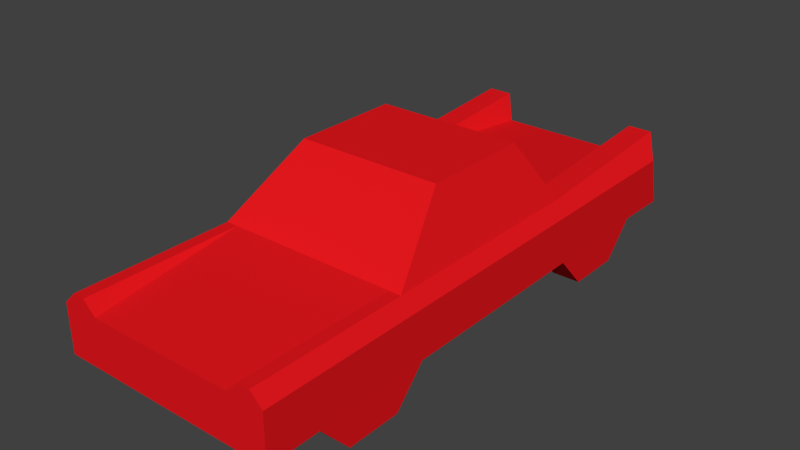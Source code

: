 # Source: lowrider.blend  (saved by Blender 2.76.0; exported with 4.5.12 LTS)
import bpy
from mathutils import Matrix  # noqa: F401  (used for matrix-valued properties, if any)

bpy.ops.wm.read_factory_settings(use_empty=True)
scene = bpy.context.scene
scene.name = 'Scene'

# ---- collections
col_collection_1 = bpy.data.collections.new('Collection 1'); scene.collection.children.link(col_collection_1)

# ---- materials (node trees are filled in below, after node groups)
mat_carcolor = bpy.data.materials.new('carcolor')
mat_carcolor.alpha_threshold = 0.0
mat_carcolor.use_transparent_shadow = False
mat_carcolor.diffuse_color = (0.8, 0.00946, 0.0133, 1.0)
mat_carcolor.roughness = 0.5

# ---- material node trees

# ---- world
world_world = bpy.data.worlds.new('World'); scene.world = world_world
world_world.color = (0.05088, 0.05088, 0.05088)
world_world.use_sun_shadow = False
world_world.sun_shadow_jitter_overblur = 0.0
world_world.cycles.sampling_method = 'MANUAL'
world_world.cycles.sample_map_resolution = 256

# ---- meshes
me_plane = bpy.data.meshes.new('Plane')
me_plane.from_pydata([(0.9, -2.17, -0.3754), (0.8968, -2.17, -0.771), (0.9, 2.329, -0.7754), (0.8968, 1.884, -0.771), (0.8968, 0.92, -0.771), (0.8968, 1.176, -1.05), (0.8968, -1.025, -1.05), (0.8968, -1.478, -1.05), (0.8968, -1.733, -0.771), (0.8968, -0.7693, -0.771), (0.8968, 1.628, -1.05), (0.8, -2.17, -0.2754), (0.8, 0.9289, -0.2754), (0.6, -0.2711, 0.2246), (0.6, 0.6289, 0.2246), (0.8, -0.8711, -0.2754), (0.6638, 1.884, -0.771), (0.6638, 0.92, -0.771), (0.6638, 1.176, -1.05), (0.6638, -1.025, -1.05), (0.6638, -1.478, -1.05), (0.6638, -1.733, -0.771), (0.6638, -0.7693, -0.771), (0.6638, 1.628, -1.05), (0.8, 2.329, -0.1754), (0.9, 2.229, -0.3754), (-0.9, -2.17, -0.3754), (-0.8968, -2.17, -0.771), (-0.9, 2.329, -0.7754), (-0.8968, 1.884, -0.771), (-0.8968, 0.92, -0.771), (-0.8968, 1.176, -1.05), (-0.8968, -1.025, -1.05), (-0.8968, -1.478, -1.05), (-0.8968, -1.733, -0.771), (-0.8968, -0.7693, -0.771), (-0.8968, 1.628, -1.05), (-0.8, -2.17, -0.2754), (-0.8, 0.9289, -0.2754), (-0.6, -0.2711, 0.2246), (-0.6, 0.6289, 0.2246), (-0.8, -0.8711, -0.2754), (-0.6638, 1.884, -0.771), (-0.6638, 0.92, -0.771), (-0.6638, 1.176, -1.05), (-0.6638, -1.025, -1.05), (-0.6638, -1.478, -1.05), (-0.6638, -1.733, -0.771), (-0.6638, -0.7693, -0.771), (-0.6638, 1.628, -1.05), (-0.8, 2.329, -0.1754), (-0.9, 2.229, -0.3754), (0.6, 0.9289, -0.2754), (-0.6, 0.9289, -0.2754), (0.6, 2.329, -0.1754), (-0.6, 2.329, -0.1754), (-0.5, 2.229, -0.3754), (0.5, 2.229, -0.3754), (-0.7, -2.17, -0.2754), (0.7, -2.17, -0.2754), (0.6, -2.17, -0.3754), (-0.6, -2.17, -0.3754), (0.7, -0.8711, -0.2754), (-0.7, -0.8711, -0.2754)], [], [(9, 6, 19, 22), (14, 13, 15, 12), (10, 5, 18, 23), (6, 7, 20, 19), (62, 60, 59), (61, 63, 58), (17, 18, 5, 4), (8, 21, 20, 7), (20, 21, 22, 19), (54, 52, 12, 24), (10, 23, 16, 3), (17, 16, 23, 18), (14, 40, 39, 13), (6, 9, 8, 7), (10, 3, 4, 5), (25, 57, 54, 24), (11, 0, 25, 24, 12, 15), (0, 1, 8, 9, 4, 3, 2, 25), (56, 51, 50, 55), (35, 48, 45, 32), (40, 38, 41, 39), (36, 49, 44, 31), (32, 45, 46, 33), (43, 30, 31, 44), (34, 33, 46, 47), (46, 45, 48, 47), (36, 29, 42, 49), (43, 44, 49, 42), (32, 33, 34, 35), (36, 31, 30, 29), (37, 41, 38, 50, 51, 26), (26, 51, 28, 29, 30, 35, 34, 27), (55, 50, 38, 53), (54, 57, 52), (55, 53, 56), (52, 57, 56, 53), (12, 52, 53, 38, 40, 14), (2, 28, 51, 56, 57, 25), (61, 58, 37, 26, 27, 1, 0, 11, 59, 60), (41, 37, 58, 63), (11, 15, 62, 59), (61, 60, 62, 63), (15, 13, 39, 41, 63, 62), (8, 1, 27, 34, 47, 48, 35, 30, 43, 42, 29, 28, 2, 3, 16, 17, 4, 9, 22, 21)])
_uv = me_plane.uv_layers.new(name='UVMap')
_uv.uv.foreach_set('vector', [0.2656, 0.9219, 0.2656, 0.8906, 0.2969, 0.8906, 0.2969, 0.9219, 0.3594, 0.2812, 0.3594, 0.4375, 0.4531, 0.5469, 0.4531, 0.2344, 0.2812, 0.8906, 0.2812, 0.8125, 0.3125, 0.8125, 0.3125, 0.8906, 0.2656, 0.8906, 0.2656, 0.8125, 0.2969, 0.8125, 0.2969, 0.8906, 0.9219, 0.2188, 0.9219, 0.0, 0.9062, 0.0, 0.6719, 0.0, 0.6719, 0.2188, 0.6875, 0.0, 0.3125, 0.8438, 0.3125, 0.8906, 0.2656, 0.8906, 0.2656, 0.8438, 0.2812, 0.8281, 0.3125, 0.8281, 0.3125, 0.875, 0.2812, 0.875, 0.5781, 0.2031, 0.5312, 0.25, 0.5312, 0.07812, 0.5781, 0.125, 1.0, 0.7031, 1.0, 0.9531, 0.9688, 0.9531, 0.9688, 0.7031, 0.2812, 0.8906, 0.3125, 0.8906, 0.3125, 0.9219, 0.2812, 0.9219, 0.5312, 0.25, 0.5312, 0.07812, 0.5781, 0.125, 0.5781, 0.2031, 0.9062, 0.4688, 0.7031, 0.4688, 0.7031, 0.3281, 0.9062, 0.3281, 0.5781, 0.2031, 0.5312, 0.25, 0.5312, 0.07812, 0.5781, 0.125, 0.5781, 0.2031, 0.5312, 0.25, 0.5312, 0.07812, 0.5781, 0.125, 0.625, 0.9844, 0.625, 0.9219, 0.6562, 0.9375, 0.6562, 0.9688, 0.4531, 0.7656, 0.4688, 0.7656, 0.4688, 0.01562, 0.4375, 0.0, 0.4531, 0.2344, 0.4531, 0.5469, 0.4688, 0.7656, 0.5312, 0.7656, 0.5312, 0.6875, 0.5312, 0.5156, 0.5312, 0.25, 0.5312, 0.07812, 0.5312, 0.0, 0.4688, 0.01562, 0.625, 0.7344, 0.625, 0.6719, 0.6562, 0.6875, 0.6562, 0.7188, 0.3125, 0.9219, 0.2656, 0.9219, 0.2656, 0.8906, 0.3125, 0.8906, 0.3594, 0.2812, 0.4531, 0.2344, 0.4531, 0.5469, 0.3594, 0.4375, 0.3125, 0.8906, 0.2656, 0.8906, 0.2656, 0.8125, 0.3125, 0.8125, 0.3125, 0.8906, 0.2656, 0.8906, 0.2656, 0.8125, 0.3125, 0.8125, 0.2656, 0.8438, 0.3125, 0.8438, 0.3125, 0.8906, 0.2656, 0.8906, 0.2969, 0.8438, 0.2969, 0.8906, 0.2656, 0.8906, 0.2656, 0.8438, 0.5781, 0.125, 0.5781, 0.2031, 0.5312, 0.25, 0.5312, 0.07812, 0.3125, 0.8906, 0.3125, 0.9219, 0.2656, 0.9219, 0.2656, 0.8906, 0.5312, 0.07812, 0.5781, 0.125, 0.5781, 0.2031, 0.5312, 0.25, 0.5781, 0.125, 0.5781, 0.2031, 0.5312, 0.25, 0.5312, 0.07812, 0.5781, 0.125, 0.5781, 0.2031, 0.5312, 0.25, 0.5312, 0.07812, 0.4531, 0.7656, 0.4531, 0.5469, 0.4531, 0.2344, 0.4375, 0.0, 0.4688, 0.01562, 0.4688, 0.7656, 0.4688, 0.7656, 0.4688, 0.01562, 0.5312, 0.0, 0.5312, 0.07812, 0.5312, 0.25, 0.5312, 0.5156, 0.5312, 0.6875, 0.5312, 0.7656, 1.0, 0.9531, 0.9688, 0.9531, 0.9688, 0.7031, 1.0, 0.7031, 0.9688, 0.9531, 0.9375, 0.9375, 0.9688, 0.7031, 0.9375, 0.9375, 0.9688, 0.7031, 0.9688, 0.9531, 0.7031, 0.8125, 0.7031, 0.5781, 0.9062, 0.5781, 0.9062, 0.8125, 0.9375, 0.5781, 0.9062, 0.5781, 0.7031, 0.5781, 0.6719, 0.5781, 0.7031, 0.4688, 0.9062, 0.4688, 0.5625, 0.9844, 0.5625, 0.6719, 0.625, 0.6719, 0.625, 0.7344, 0.625, 0.9219, 0.625, 0.9844, 0.625, 0.6094, 0.6406, 0.625, 0.6406, 0.6406, 0.625, 0.6562, 0.5625, 0.6562, 0.5625, 0.3594, 0.625, 0.3594, 0.6406, 0.375, 0.6406, 0.3906, 0.625, 0.4062, 0.6562, 0.2188, 0.6562, 0.0, 0.6719, 0.0, 0.6719, 0.2188, 0.9375, 0.0, 0.9375, 0.2188, 0.9219, 0.2188, 0.9219, 0.0, 0.6875, 0.0, 0.9062, 0.0, 0.9219, 0.2188, 0.6719, 0.2188, 0.9375, 0.2188, 0.9062, 0.3281, 0.7031, 0.3281, 0.6562, 0.2188, 0.6719, 0.2188, 0.9219, 0.2188, 0.3125, 0.6875, 0.3125, 0.7656, 0.0, 0.7656, 0.0, 0.6875, 0.04688, 0.6875, 0.04688, 0.5312, 0.0, 0.5312, 0.0, 0.2344, 0.04688, 0.2344, 0.04688, 0.07812, 0.0, 0.07812, 0.0, 0.0, 0.3125, 0.0, 0.3125, 0.07812, 0.2656, 0.07812, 0.2656, 0.2344, 0.3125, 0.2344, 0.3125, 0.5312, 0.2656, 0.5312, 0.2656, 0.6875])
me_plane.materials.append(mat_carcolor)
me_plane.use_remesh_preserve_volume = False
me_plane.use_remesh_preserve_attributes = False
me_plane.use_mirror_vertex_groups = False
me_plane.update()
me_plane.normals_split_custom_set([tuple(v) for v in zip(*[iter([0.0, 0.7374, -0.6754, 0.0, 0.7374, -0.6754, 0.0, 0.7374, -0.6754, 0.0, 0.7374, -0.6754, 0.9285, -4.1e-08, 0.3714, 0.9285, -4.1e-08, 0.3714, 0.9285, -4.1e-08, 0.3714, 0.9285, -4.1e-08, 0.3714, 0.0, 0.0, -1.0, 0.0, 0.0, -1.0, 0.0, 0.0, -1.0, 0.0, 0.0, -1.0, 0.0, 0.0, -1.0, 0.0, 0.0, -1.0, 0.0, 0.0, -1.0, 0.0, 0.0, -1.0, -0.7071, -1.622e-07, 0.7071, -0.7071, -1.622e-07, 0.7071, -0.7071, -1.622e-07, 0.7071, 0.7071, -1.298e-07, 0.7071, 0.7071, -1.298e-07, 0.7071, 0.7071, -1.298e-07, 0.7071, 0.0, -0.7374, -0.6754, 0.0, -0.7374, -0.6754, 0.0, -0.7374, -0.6754, 0.0, -0.7374, -0.6754, 0.0, -0.7374, -0.6754, 0.0, -0.7374, -0.6754, 0.0, -0.7374, -0.6754, 0.0, -0.7374, -0.6754, -1.0, 0.0, 0.0, -1.0, 0.0, 0.0, -1.0, 0.0, 0.0, -1.0, 0.0, 0.0, 2.123e-07, -0.07125, 0.9975, 2.123e-07, -0.07125, 0.9975, 2.123e-07, -0.07125, 0.9975, 2.123e-07, -0.07125, 0.9975, 0.0, 0.7374, -0.6754, 0.0, 0.7374, -0.6754, 0.0, 0.7374, -0.6754, 0.0, 0.7374, -0.6754, -1.0, 0.0, 0.0, -1.0, 0.0, 0.0, -1.0, 0.0, 0.0, -1.0, 0.0, 0.0, 0.0, -1.656e-07, 1.0, 0.0, -1.656e-07, 1.0, 0.0, -1.656e-07, 1.0, 0.0, -1.656e-07, 1.0, 1.0, 0.0, 0.0, 1.0, 0.0, 0.0, 1.0, 0.0, 0.0, 1.0, 0.0, 0.0, 1.0, 0.0, 0.0, 1.0, 0.0, 0.0, 1.0, 0.0, 0.0, 1.0, 0.0, 0.0, -3.484e-07, 0.8944, -0.4472, -3.484e-07, 0.8944, -0.4472, -3.484e-07, 0.8944, -0.4472, -3.484e-07, 0.8944, -0.4472, 0.7535, -0.007388, 0.6574, 0.7535, -0.007388, 0.6574, 0.7535, -0.007388, 0.6574, 0.7535, -0.007388, 0.6574, 0.7535, -0.007388, 0.6574, 0.7535, -0.007388, 0.6574, 1.0, -0.0003609, -0.007713, 1.0, -0.0003609, -0.007713, 1.0, -0.0003609, -0.007713, 1.0, -0.0003609, -0.007713, 1.0, -0.0003609, -0.007713, 1.0, -0.0003609, -0.007713, 1.0, -0.0003609, -0.007713, 1.0, -0.0003609, -0.007713, 3.484e-07, 0.8944, -0.4472, 3.484e-07, 0.8944, -0.4472, 3.484e-07, 0.8944, -0.4472, 3.484e-07, 0.8944, -0.4472, 0.0, 0.7374, -0.6754, 0.0, 0.7374, -0.6754, 0.0, 0.7374, -0.6754, 0.0, 0.7374, -0.6754, -0.9285, -4.099e-08, 0.3714, -0.9285, -4.099e-08, 0.3714, -0.9285, -4.099e-08, 0.3714, -0.9285, -4.099e-08, 0.3714, 0.0, 0.0, -1.0, 0.0, 0.0, -1.0, 0.0, 0.0, -1.0, 0.0, 0.0, -1.0, 0.0, 0.0, -1.0, 0.0, 0.0, -1.0, 0.0, 0.0, -1.0, 0.0, 0.0, -1.0, 0.0, -0.7374, -0.6754, 0.0, -0.7374, -0.6754, 0.0, -0.7374, -0.6754, 0.0, -0.7374, -0.6754, 0.0, -0.7374, -0.6754, 0.0, -0.7374, -0.6754, 0.0, -0.7374, -0.6754, 0.0, -0.7374, -0.6754, 1.0, 0.0, 0.0, 1.0, 0.0, 0.0, 1.0, 0.0, 0.0, 1.0, 0.0, 0.0, 0.0, 0.7374, -0.6754, 0.0, 0.7374, -0.6754, 0.0, 0.7374, -0.6754, 0.0, 0.7374, -0.6754, 1.0, 0.0, 0.0, 1.0, 0.0, 0.0, 1.0, 0.0, 0.0, 1.0, 0.0, 0.0, -1.0, 0.0, 0.0, -1.0, 0.0, 0.0, -1.0, 0.0, 0.0, -1.0, 0.0, 0.0, -1.0, 0.0, 0.0, -1.0, 0.0, 0.0, -1.0, 0.0, 0.0, -1.0, 0.0, 0.0, -0.7535, -0.007388, 0.6574, -0.7535, -0.007388, 0.6574, -0.7535, -0.007388, 0.6574, -0.7535, -0.007388, 0.6574, -0.7535, -0.007388, 0.6574, -0.7535, -0.007388, 0.6574, -1.0, -0.0003609, -0.007713, -1.0, -0.0003609, -0.007713, -1.0, -0.0003609, -0.007713, -1.0, -0.0003609, -0.007713, -1.0, -0.0003609, -0.007713, -1.0, -0.0003609, -0.007713, -1.0, -0.0003609, -0.007713, -1.0, -0.0003609, -0.007713, -2.123e-07, -0.07125, 0.9975, -2.123e-07, -0.07125, 0.9975, -2.123e-07, -0.07125, 0.9975, -2.123e-07, -0.07125, 0.9975, -0.8873, -0.03286, 0.4601, -0.8873, -0.03286, 0.4601, -0.8873, -0.03286, 0.4601, 0.8873, -0.03286, 0.4601, 0.8873, -0.03286, 0.4601, 0.8873, -0.03286, 0.4601, 0.0, 0.0767, 0.9971, 0.0, 0.0767, 0.9971, 0.0, 0.0767, 0.9971, 0.0, 0.0767, 0.9971, 0.0, 0.8575, 0.5145, 0.0, 0.8575, 0.5145, 0.0, 0.8575, 0.5145, 0.0, 0.8575, 0.5145, 0.0, 0.8575, 0.5145, 0.0, 0.8575, 0.5145, 0.0, 0.9701, 0.2425, 0.0, 0.9701, 0.2425, 0.0, 0.9701, 0.2425, 0.0, 0.9701, 0.2425, 0.0, 0.9701, 0.2425, 0.0, 0.9701, 0.2425, 0.0, -1.0, 2.58e-07, 0.0, -1.0, 2.58e-07, 0.0, -1.0, 2.58e-07, 0.0, -1.0, 2.58e-07, 0.0, -1.0, 2.58e-07, 0.0, -1.0, 2.58e-07, 0.0, -1.0, 2.58e-07, 0.0, -1.0, 2.58e-07, 0.0, -1.0, 2.58e-07, 0.0, -1.0, 2.58e-07, 4.588e-07, -1.606e-07, 1.0, 4.588e-07, -1.606e-07, 1.0, 4.588e-07, -1.606e-07, 1.0, 4.588e-07, -1.606e-07, 1.0, 0.0, -1.606e-07, 1.0, 0.0, -1.606e-07, 1.0, 0.0, -1.606e-07, 1.0, 0.0, -1.606e-07, 1.0, -3.34e-08, -0.07675, 0.9971, -3.34e-08, -0.07675, 0.9971, -3.34e-08, -0.07675, 0.9971, -3.34e-08, -0.07675, 0.9971, 0.0, -0.6402, 0.7682, 0.0, -0.6402, 0.7682, 0.0, -0.6402, 0.7682, 0.0, -0.6402, 0.7682, 0.0, -0.6402, 0.7682, 0.0, -0.6402, 0.7682, -1.662e-08, -0.001104, -1.0, -1.662e-08, -0.001104, -1.0, -1.662e-08, -0.001104, -1.0, -1.662e-08, -0.001104, -1.0, -1.662e-08, -0.001104, -1.0, -1.662e-08, -0.001104, -1.0, -1.662e-08, -0.001104, -1.0, -1.662e-08, -0.001104, -1.0, -1.662e-08, -0.001104, -1.0, -1.662e-08, -0.001104, -1.0, -1.662e-08, -0.001104, -1.0, -1.662e-08, -0.001104, -1.0, -1.662e-08, -0.001104, -1.0, -1.662e-08, -0.001104, -1.0, -1.662e-08, -0.001104, -1.0, -1.662e-08, -0.001104, -1.0, -1.662e-08, -0.001104, -1.0, -1.662e-08, -0.001104, -1.0, -1.662e-08, -0.001104, -1.0, -1.662e-08, -0.001104, -1.0])] * 3)])

# ---- objects
ob_plane = bpy.data.objects.new('Plane', me_plane)

# ---- transforms, parenting, visibility, modifiers, constraints
ob_plane.location = (-3.892e-06, 0.07109, 0.7754)
ob_plane.rotation_euler = (-1.629e-07, 0.0, 0.0)
ob_plane.color = (0.8, 0.8, 0.8, 1.0)
ob_plane.lineart.crease_threshold = 0.0

# ---- collection membership
col_collection_1.objects.link(ob_plane)

# ---- scene / render settings (as saved in the file)
scene.frame_start = 1; scene.frame_end = 250; scene.frame_set(0)
scene.render.engine = 'BLENDER_EEVEE_NEXT'
scene.render.resolution_percentage = 50
scene.render.dither_intensity = 0.0
scene.cycles.use_denoising = False
scene.cycles.samples = 10
scene.cycles.sampling_pattern = 'TABULATED_SOBOL'
scene.cycles.light_sampling_threshold = 0.0
scene.cycles.use_adaptive_sampling = False
scene.cycles.use_light_tree = False
scene.cycles.blur_glossy = 0.0
scene.cycles.pixel_filter_type = 'GAUSSIAN'
scene.cycles.sample_clamp_indirect = 0.0
scene.view_settings.view_transform = 'Standard'
bpy.context.view_layer.update()

# ---- added for rendering (the .blend has no active camera and no usable light): camera, sun
cam_auto = bpy.data.cameras.new('AutoCamera')
cam_auto.lens = 50.0
cam_auto.sensor_width = 36.0
cam_auto.clip_end = 1000.0
ob_auto_camera = bpy.data.objects.new('AutoCamera', cam_auto)
scene.collection.objects.link(ob_auto_camera)
ob_auto_camera.location = (4.63609, -5.41287, 4.07135)
ob_auto_camera.rotation_euler = (1.09748, -7.21219e-08, 0.694738)
scene.camera = ob_auto_camera
light_auto_sun = bpy.data.lights.new('AutoSun', 'SUN')
light_auto_sun.energy = 3.0
light_auto_sun.angle = 0.0523599
ob_auto_sun = bpy.data.objects.new('AutoSun', light_auto_sun)
scene.collection.objects.link(ob_auto_sun)
ob_auto_sun.rotation_euler = (0.872665, 0.174533, 0.523599)
bpy.context.view_layer.update()
